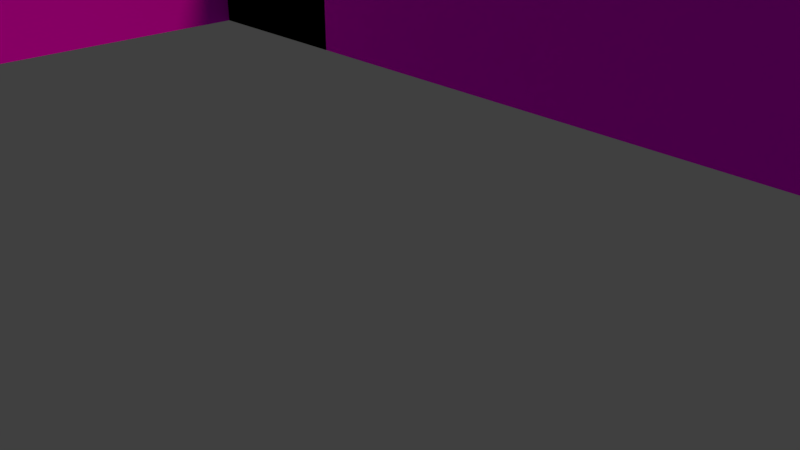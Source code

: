 # Source: untitled.blend  (saved by Blender 2.79.7; exported with 4.5.12 LTS)
import bpy
from mathutils import Matrix  # noqa: F401  (used for matrix-valued properties, if any)

bpy.ops.wm.read_factory_settings(use_empty=True)
scene = bpy.context.scene
scene.name = 'Scene'

# ---- collections
col_collection_1 = bpy.data.collections.new('Collection 1'); scene.collection.children.link(col_collection_1)

# ---- images (referenced by path relative to the original .blend; pixels are not part of the script)
import os
ASSET_DIR = os.environ.get("B2B_ASSET_DIR", "")  # directory of the original .blend (textures are referenced by path, not embedded)
HERE = os.path.dirname(os.path.abspath(__file__))  # packed textures are extracted next to this script under _unpacked/

def load_image(name, relpath, width, height, colorspace="sRGB"):
    """Load a texture the original file referenced (path relative to the .blend, or extracted next to this script)."""
    p = next((c for c in (os.path.join(HERE, relpath), os.path.join(ASSET_DIR, relpath)) if relpath and os.path.exists(c)), "")
    if p:
        img = bpy.data.images.load(p, check_existing=True)
        img.name = name
    else:  # same state as the original file: an image datablock whose file is absent (Cycles renders it pink)
        img = bpy.data.images.new(name, width, height)
        img.source = "FILE"
        img.filepath = "//" + (relpath or name)
    img.colorspace_settings.name = colorspace
    return img
img_stonewall01_jpg = load_image('stoneWall01.jpg', 'stoneWall01.jpg', 1024, 1024, 'sRGB')
img_stonefloor_jpg = load_image('stoneFloor.jpg', 'stoneFloor.jpg', 1024, 1024, 'sRGB')
img_medievaldoor01_png = load_image('medievalDoor01.png', 'medievalDoor01.png', 1024, 1024, 'sRGB')
img_medievalwindow01_png = load_image('medievalWindow01.png', 'medievalWindow01.png', 1024, 1024, 'sRGB')
img_medievalwindow03_png = load_image('medievalWindow03.png', 'medievalWindow03.png', 1024, 1024, 'sRGB')
img_medievalwindow04_png = load_image('medievalWindow04.PNG', 'medievalWindow04.PNG', 1024, 1024, 'sRGB')
img_oldsquarestonestreet_jpg = load_image('oldSquareStoneStreet.jpg', 'oldSquareStoneStreet.jpg', 1024, 1024, 'sRGB')

# ---- materials (node trees are filled in below, after node groups)
mat_white = bpy.data.materials.new('white')
mat_white.alpha_threshold = 0.0
mat_white.diffuse_color = (1.0, 0.9404, 0.9404, 1.0)
mat_white.roughness = 0.5
mat_black = bpy.data.materials.new('black')
mat_black.alpha_threshold = 0.0
mat_black.preview_render_type = 'CUBE'
mat_black.diffuse_color = (0.0, 0.0, 0.0, 1.0)
mat_black.roughness = 0.5
mat_black.line_color = (0.0, 0.0, 0.0, 1.0)
mat_wall__cyrcles = bpy.data.materials.new('wall- cyrcles')
mat_wall__cyrcles.alpha_threshold = 0.0
mat_wall__cyrcles.roughness = 0.5
mat_material = bpy.data.materials.new('Material')
mat_material.alpha_threshold = 0.0
mat_material.roughness = 0.5
mat_material_001 = bpy.data.materials.new('Material.001')
mat_material_001.alpha_threshold = 0.0
mat_material_001.roughness = 0.5
mat_material_002 = bpy.data.materials.new('Material.002')
mat_material_002.alpha_threshold = 0.0
mat_material_002.roughness = 0.5
mat_material_003 = bpy.data.materials.new('Material.003')
mat_material_003.alpha_threshold = 0.0
mat_material_003.roughness = 0.5
mat_material_004 = bpy.data.materials.new('Material.004')
mat_material_004.alpha_threshold = 0.0
mat_material_004.roughness = 0.5
mat_material_005 = bpy.data.materials.new('Material.005')
mat_material_005.alpha_threshold = 0.0
mat_material_005.roughness = 0.5
mat_material_006 = bpy.data.materials.new('Material.006')
mat_material_006.alpha_threshold = 0.0
mat_material_006.roughness = 0.5

# ---- material node trees
mat_wall__cyrcles.use_nodes = True; mat_wall__cyrcles.node_tree.nodes.clear()
_N = mat_wall__cyrcles.node_tree.nodes; _L = mat_wall__cyrcles.node_tree.links
n0 = _N.new('ShaderNodeOutputMaterial'); n0.name = 'Material Output'; n0.location = (300, 300)
n1 = _N.new('ShaderNodeBsdfDiffuse'); n1.name = 'Diffuse BSDF'; n1.location = (10, 300)
n2 = _N.new('ShaderNodeTexImage'); n2.name = 'Image Texture'; n2.location = (-180, 300)
n2.width = 140
n2.image = img_stonewall01_jpg
_L.new(n1.outputs[0], n0.inputs[0])
_L.new(n2.outputs[0], n1.inputs[0])
n0.is_active_output = True
mat_material.use_nodes = True; mat_material.node_tree.nodes.clear()
_N = mat_material.node_tree.nodes; _L = mat_material.node_tree.links
n0 = _N.new('ShaderNodeOutputMaterial'); n0.name = 'Material Output'; n0.location = (300, 300)
n1 = _N.new('ShaderNodeBsdfDiffuse'); n1.name = 'Diffuse BSDF'; n1.location = (10, 300)
n2 = _N.new('ShaderNodeTexImage'); n2.name = 'Image Texture'; n2.location = (-180, 300)
n2.width = 140
n2.image = img_stonefloor_jpg
_L.new(n1.outputs[0], n0.inputs[0])
_L.new(n2.outputs[0], n1.inputs[0])
n0.is_active_output = True
mat_material_001.use_nodes = True; mat_material_001.node_tree.nodes.clear()
_N = mat_material_001.node_tree.nodes; _L = mat_material_001.node_tree.links
n0 = _N.new('ShaderNodeOutputMaterial'); n0.name = 'Material Output'; n0.location = (300, 300)
n1 = _N.new('ShaderNodeBsdfDiffuse'); n1.name = 'Diffuse BSDF'; n1.location = (10, 300)
n2 = _N.new('ShaderNodeTexImage'); n2.name = 'Image Texture'; n2.location = (-180, 300)
n2.width = 140
n2.image = img_medievaldoor01_png
_L.new(n1.outputs[0], n0.inputs[0])
_L.new(n2.outputs[0], n1.inputs[0])
n0.is_active_output = True
mat_material_002.use_nodes = True; mat_material_002.node_tree.nodes.clear()
_N = mat_material_002.node_tree.nodes; _L = mat_material_002.node_tree.links
n0 = _N.new('ShaderNodeOutputMaterial'); n0.name = 'Material Output'; n0.location = (300, 300)
n1 = _N.new('ShaderNodeBsdfDiffuse'); n1.name = 'Diffuse BSDF'; n1.location = (10, 300)
n2 = _N.new('ShaderNodeTexImage'); n2.name = 'Image Texture'; n2.location = (-180, 300)
n2.width = 140
n2.image = img_medievalwindow01_png
_L.new(n1.outputs[0], n0.inputs[0])
_L.new(n2.outputs[0], n1.inputs[0])
n0.is_active_output = True
mat_material_003.use_nodes = True; mat_material_003.node_tree.nodes.clear()
_N = mat_material_003.node_tree.nodes; _L = mat_material_003.node_tree.links
n0 = _N.new('ShaderNodeOutputMaterial'); n0.name = 'Material Output'; n0.location = (300, 300)
n1 = _N.new('ShaderNodeBsdfDiffuse'); n1.name = 'Diffuse BSDF'; n1.location = (10, 300)
n2 = _N.new('ShaderNodeTexImage'); n2.name = 'Image Texture'; n2.location = (-180, 300)
n2.width = 140
n2.image = img_medievalwindow03_png
_L.new(n1.outputs[0], n0.inputs[0])
_L.new(n2.outputs[0], n1.inputs[0])
n0.is_active_output = True
mat_material_004.use_nodes = True; mat_material_004.node_tree.nodes.clear()
_N = mat_material_004.node_tree.nodes; _L = mat_material_004.node_tree.links
n0 = _N.new('ShaderNodeOutputMaterial'); n0.name = 'Material Output'; n0.location = (300, 300)
n1 = _N.new('ShaderNodeBsdfDiffuse'); n1.name = 'Diffuse BSDF'; n1.location = (10, 300)
n2 = _N.new('ShaderNodeTexImage'); n2.name = 'Image Texture'; n2.location = (-180, 300)
n2.width = 140
n2.image = img_medievalwindow04_png
_L.new(n1.outputs[0], n0.inputs[0])
_L.new(n2.outputs[0], n1.inputs[0])
n0.is_active_output = True
mat_material_005.use_nodes = True; mat_material_005.node_tree.nodes.clear()
_N = mat_material_005.node_tree.nodes; _L = mat_material_005.node_tree.links
n0 = _N.new('ShaderNodeOutputMaterial'); n0.name = 'Material Output'; n0.location = (300, 300)
n1 = _N.new('ShaderNodeBsdfDiffuse'); n1.name = 'Diffuse BSDF'; n1.location = (10, 300)
n2 = _N.new('ShaderNodeTexImage'); n2.name = 'Image Texture'; n2.location = (-180, 300)
n2.width = 140
n2.image = img_oldsquarestonestreet_jpg
_L.new(n1.outputs[0], n0.inputs[0])
_L.new(n2.outputs[0], n1.inputs[0])
n0.is_active_output = True
mat_material_006.use_nodes = True; mat_material_006.node_tree.nodes.clear()
_N = mat_material_006.node_tree.nodes; _L = mat_material_006.node_tree.links
n0 = _N.new('ShaderNodeOutputMaterial'); n0.name = 'Material Output'; n0.location = (300, 300)
n1 = _N.new('ShaderNodeBsdfDiffuse'); n1.name = 'Diffuse BSDF'; n1.location = (10, 300)
n2 = _N.new('ShaderNodeTexImage'); n2.name = 'Image Texture'; n2.location = (-180, 300)
n2.width = 140
n2.image = img_medievaldoor01_png
_L.new(n1.outputs[0], n0.inputs[0])
_L.new(n2.outputs[0], n1.inputs[0])
n0.is_active_output = True

# ---- world
world_world = bpy.data.worlds.new('World'); scene.world = world_world
world_world.color = (0.05088, 0.05088, 0.05088)
world_world.use_sun_shadow = False
world_world.sun_shadow_jitter_overblur = 0.0

# ---- cameras
cam_camera = bpy.data.cameras.new('Camera')
cam_camera.clip_end = 100.0
cam_camera.lens = 35.0
cam_camera.sensor_width = 32.0
cam_camera.sensor_height = 18.0
cam_camera.ortho_scale = 7.314
cam_camera.dof.focus_distance = 0.0

# ---- lights
light_sun = bpy.data.lights.new('Sun', 'SUN')
light_sun.transmission_factor = 0.0
light_sun.angle = 0.1993
light_sun.energy = 1.0
light_sun.shadow_buffer_clip_start = 0.5
light_sun.shadow_soft_size = 0.1
light_sun.shadow_cascade_max_distance = 1000.0
light_lamp = bpy.data.lights.new('Lamp', 'SUN')
light_lamp.color = (1.0, 0.417, 0.3831)
light_lamp.transmission_factor = 0.0
light_lamp.cutoff_distance = 30.0
light_lamp.angle = 0.1993
light_lamp.energy = 1.0
light_lamp.shadow_buffer_clip_start = 1.001
light_lamp.shadow_soft_size = 0.1
light_lamp.shadow_cascade_max_distance = 1000.0

# ---- meshes
me_cube = bpy.data.meshes.new('Cube')
me_cube.from_pydata([(1.596, 0.1982, -1.565), (1.596, -1.802, -1.565), (-0.4045, -1.802, -1.565), (-0.4045, 0.1982, -1.565), (1.596, 0.1982, 0.4354), (1.596, -1.802, 0.4354), (-0.4045, -1.802, 0.4354), (-0.4045, 0.1982, 0.4354), (1.596, 0.1982, -1.565), (1.596, -1.802, -1.565), (-0.4045, 0.1982, -1.565), (1.596, 0.1982, 0.4354), (-0.4045, -1.802, -1.565), (1.596, -1.802, 0.4354), (-0.4045, -1.802, 0.4354), (-0.4045, 0.1982, 0.4354), (3.478, 0.1982, -1.565), (3.478, -1.802, -1.565), (3.478, 0.1982, 0.4354), (3.478, -1.802, 0.4354), (5.385, 0.1982, -1.565), (5.385, -1.802, -1.565), (5.385, 0.1982, 0.4354), (5.385, -1.802, 0.4354), (7.107, 0.1256, -1.565), (7.107, -1.802, -1.565), (7.107, 0.1256, 0.4354), (7.107, -1.802, 0.4354), (8.612, 0.1256, -1.565), (8.612, -1.802, -1.565), (8.612, 0.1256, 0.4354), (8.612, -1.802, 0.4354), (-2.526, -1.802, -1.565), (-2.526, 0.1982, -1.565), (-2.526, -1.802, 0.4354), (-2.526, 0.1982, 0.4354), (-0.4045, 2.258, -1.565), (-0.4045, 2.258, 0.4354), (-2.526, 2.258, -1.565), (-2.526, 2.258, 0.4354), (-0.4045, 4.262, -1.565), (-0.4045, 4.262, 0.4354), (-2.526, 4.262, -1.565), (-2.526, 4.262, 0.4354), (-0.4045, 6.11, -1.565), (-0.4045, 6.11, 0.4354), (-2.526, 6.11, -1.565), (-2.526, 6.11, 0.4354), (-0.4045, -3.806, -1.565), (-0.4045, -3.806, 0.4354), (-2.526, -3.806, -1.565), (-2.526, -3.806, 0.4354), (-0.4045, -5.807, -1.565), (-0.4045, -5.807, 0.4354), (-2.526, -5.807, -1.565), (-2.526, -5.807, 0.4354), (-0.4045, -7.83, -1.565), (-0.4045, -7.83, 0.4354), (-2.526, -7.83, -1.565), (-2.526, -7.83, 0.4354), (8.612, -1.802, -1.565), (8.612, -1.802, 0.4354), (8.612, 0.1256, -1.565), (8.612, 0.1256, 0.4354), (4.432, -1.802, -1.565), (4.432, -1.802, 0.4354), (4.432, 0.1982, -1.565), (4.432, 0.1982, 0.4354), (-0.4045, -4.775, -1.565), (-2.526, -4.775, -1.565), (-0.4045, -4.775, 0.4354), (-2.526, -4.775, 0.4354), (-2.526, -4.291, -1.565), (-0.4045, -4.291, -1.565), (-0.4045, -4.291, 0.4354), (-2.526, -4.291, 0.4354), (-0.4045, -5.283, -1.565), (-0.4045, -5.283, 0.4354), (-2.526, -5.283, 0.4354), (-2.526, -5.283, -1.565), (6.239, -1.802, 0.4354), (6.239, 0.1622, 0.4354), (6.239, 0.1622, -1.565), (6.239, -1.802, -1.565), (6.673, -1.802, 0.4354), (6.673, -1.802, -1.565), (6.673, 0.1439, 0.4354), (6.673, 0.1439, -1.565), (5.812, 0.1802, 0.4354), (5.812, 0.1802, -1.565), (5.812, -1.802, 0.4354), (5.812, -1.802, -1.565), (6.89, -1.802, 0.4354), (6.89, -1.802, -1.565), (6.89, 0.1347, 0.4354), (6.89, 0.1347, -1.565)], [], [(0, 3, 2, 1), (4, 5, 6, 7), (0, 1, 5, 4), (1, 2, 6, 5), (2, 3, 7, 6), (4, 7, 3, 0), (8, 9, 12, 10), (11, 15, 14, 13), (11, 13, 19, 18), (9, 13, 14, 12), (10, 12, 32, 33), (11, 8, 10, 15), (65, 64, 21, 23), (13, 9, 17, 19), (8, 11, 18, 16), (9, 8, 16, 17), (94, 92, 27, 26), (64, 66, 20, 21), (67, 65, 23, 22), (66, 67, 22, 20), (61, 60, 29, 31), (95, 94, 26, 24), (92, 93, 25, 27), (93, 95, 24, 25), (28, 30, 31, 29), (60, 62, 28, 29), (63, 61, 31, 30), (62, 63, 30, 28), (32, 34, 35, 33), (34, 32, 50, 51), (14, 15, 35, 34), (10, 33, 38, 36), (36, 38, 42, 40), (33, 35, 39, 38), (15, 10, 36, 37), (35, 15, 37, 39), (41, 40, 44, 45), (37, 36, 40, 41), (39, 37, 41, 43), (38, 39, 43, 42), (45, 44, 46, 47), (43, 41, 45, 47), (42, 43, 47, 46), (40, 42, 46, 44), (79, 76, 52, 54), (12, 14, 49, 48), (14, 34, 51, 49), (32, 12, 48, 50), (53, 55, 59, 57), (76, 77, 53, 52), (77, 78, 55, 53), (78, 79, 54, 55), (56, 57, 59, 58), (55, 54, 58, 59), (54, 52, 56, 58), (52, 53, 57, 56), (24, 26, 63, 62), (26, 27, 61, 63), (25, 24, 62, 60), (27, 25, 60, 61), (16, 18, 67, 66), (18, 19, 65, 67), (17, 16, 66, 64), (19, 17, 64, 65), (75, 72, 69, 71), (74, 75, 71, 70), (73, 74, 70, 68), (72, 73, 68, 69), (50, 48, 73, 72), (48, 49, 74, 73), (49, 51, 75, 74), (51, 50, 72, 75), (71, 69, 79, 78), (70, 71, 78, 77), (68, 70, 77, 76), (69, 68, 76, 79), (91, 89, 82, 83), (90, 91, 83, 80), (89, 88, 81, 82), (88, 90, 80, 81), (83, 82, 87, 85), (80, 83, 85, 84), (82, 81, 86, 87), (81, 80, 84, 86), (22, 23, 90, 88), (20, 22, 88, 89), (23, 21, 91, 90), (21, 20, 89, 91), (85, 87, 95, 93), (84, 85, 93, 92), (87, 86, 94, 95), (86, 84, 92, 94)])
me_cube.polygons.foreach_set('material_index', [3, 3, 3, 3, 3, 3, 3, 3, 3, 6, 3, 6, 3, 3, 3, 3, 3, 3, 3, 3, 3, 5, 5, 3, 4, 3, 3, 3, 5, 3, 3, 3, 3, 3, 3, 3, 3, 3, 3, 3, 4, 3, 7, 3, 3, 3, 3, 3, 3, 7, 3, 7, 9, 7, 3, 3, 3, 3, 3, 3, 3, 3, 3, 3, 7, 3, 7, 3, 3, 7, 3, 7, 7, 3, 7, 3, 3, 5, 5, 3, 3, 5, 5, 3, 3, 5, 5, 3, 3, 5, 5, 3])
_uv = me_cube.uv_layers.new(name='UVMap')
_uv.uv.foreach_set('vector', [0.0, 0.0, 0.0, 0.0, 0.0, 0.0, 0.0, 0.0, 0.0, 0.0, 0.0, 0.0, 0.0, 0.0, 0.0, 0.0, 0.0, 0.0, 0.0, 0.0, 0.0, 0.0, 0.0, 0.0, 0.0, 0.0, 0.0, 0.0, 0.0, 0.0, 0.0, 0.0, 0.0, 0.0, 0.0, 0.0, 0.0, 0.0, 0.0, 0.0, 0.0, 0.0, 0.0, 0.0, 0.0, 0.0, 0.0, 0.0, 0.5001, 0.4706, 0.5428, 0.4766, 0.54, 0.5256, 0.494, 0.5187, 0.5214, 0.6041, 0.5112, 0.6249, 0.4529, 0.6226, 0.4539, 0.601, 0.5214, 0.6041, 0.4539, 0.601, 0.4552, 0.5731, 0.5345, 0.5775, 0.9981, 0.0, 1.0, 0.9867, 0.0001473, 1.0, 0.0, -0.01215, 0.494, 0.5187, 0.54, 0.5256, 0.5366, 0.5868, 0.4865, 0.5785, 0.0, 1.0, 0.0158, 0.0, 1.0, 0.01974, 0.9976, 0.9916, 0.4713, 0.5888, 0.4734, 0.5172, 0.4896, 0.5031, 0.4888, 0.577, 0.4276, 0.6183, 0.4322, 0.5528, 0.4584, 0.5301, 0.4553, 0.5996, 0.5089, 0.5828, 0.5096, 0.6421, 0.4791, 0.6241, 0.4805, 0.5622, 0.5428, 0.4766, 0.5001, 0.4706, 0.505, 0.4312, 0.545, 0.4365, 0.5726, 0.4923, 0.4592, 0.4831, 0.4595, 0.476, 0.5753, 0.4857, 0.5461, 0.4181, 0.5073, 0.4132, 0.5094, 0.3962, 0.547, 0.4008, 0.5431, 0.56, 0.456, 0.5548, 0.457, 0.5324, 0.5535, 0.5388, 0.4646, 0.5506, 0.4619, 0.614, 0.4433, 0.6031, 0.4476, 0.5382, 0.5, 9.686e-08, 0.5, 1.0, 0.0, 1.0, 0.0, 1.937e-07, 0.138, 3.715e-05, 0.138, 1.0, 3.715e-05, 1.0, 3.745e-05, 3.715e-05, 0.8731, 0.991, 0.8994, -0.001739, 1.028, 0.0, 1.0, 0.9897, 0.5485, 0.3757, 0.5136, 0.3716, 0.5142, 0.3681, 0.5487, 0.3721, 0.9999, 8.206e-05, 0.9999, 0.986, 8.206e-05, 0.986, 8.238e-05, 8.216e-05, 0.3606, 0.9324, 0.4759, 0.9324, 0.4759, 0.9999, 0.3606, 0.9999, 0.8891, 0.2808, 0.8929, 0.006642, 0.9999, 0.008149, 0.9961, 0.2823, 0.2506, 7.088e-05, 0.2506, 0.9999, 7.079e-05, 0.9999, 7.079e-05, 7.097e-05, 0.9564, 0.0, 1.0, 0.9925, 0.0, 1.0, 0.01106, 0.01436, 0.4961, 0.6644, 0.4964, 0.6096, 0.5229, 0.6302, 0.5246, 0.6832, 0.4529, 0.6226, 0.5112, 0.6249, 0.503, 0.6414, 0.4522, 0.6397, 0.494, 0.5187, 0.4865, 0.5785, 0.4361, 0.5703, 0.4476, 0.5117, 0.4476, 0.5117, 0.4361, 0.5703, 0.3881, 0.5624, 0.4034, 0.505, 0.4667, 0.5867, 0.464, 0.6431, 0.4263, 0.6181, 0.4322, 0.5599, 0.5377, 0.6586, 0.5354, 0.6021, 0.5698, 0.5838, 0.5746, 0.6429, 0.503, 0.6414, 0.5112, 0.6249, 0.5691, 0.6272, 0.5538, 0.6432, 0.6156, 0.6254, 0.6076, 0.5636, 0.6473, 0.5425, 0.659, 0.6069, 0.5746, 0.6429, 0.5698, 0.5838, 0.6076, 0.5636, 0.6156, 0.6254, 0.5538, 0.6432, 0.5691, 0.6272, 0.6235, 0.6293, 0.6018, 0.6448, 0.4322, 0.5599, 0.4263, 0.6181, 0.384, 0.5901, 0.3939, 0.5303, 0.0, 0.9964, 0.02331, 0.0, 1.028, 0.0076, 1.0, 1.0, 0.6018, 0.6448, 0.6235, 0.6293, 0.6722, 0.6312, 0.6448, 0.6463, 1.0, 0.0, 0.9892, 1.027, 0.0, 1.0, 0.009981, -0.01187, 0.4034, 0.505, 0.3881, 0.5624, 0.3448, 0.5552, 0.3634, 0.499, 0.6272, 0.6017, 0.6231, 0.5381, 0.6351, 0.5399, 0.6404, 0.6038, 0.4084, 0.5735, 0.4026, 0.6352, 0.358, 0.6204, 0.3671, 0.5554, 0.4529, 0.6226, 0.4522, 0.6397, 0.3996, 0.6379, 0.3925, 0.6202, 0.5366, 0.5868, 0.54, 0.5256, 0.5871, 0.5327, 0.5879, 0.5952, 0.3299, 0.6177, 0.3455, 0.636, 0.2889, 0.6341, 0.2642, 0.6151, 0.272, 0.01738, 0.2548, 0.9785, 0.07854, 0.9816, 0.03257, 0.02045, 0.3455, 0.6183, 0.359, 0.6365, 0.3455, 0.636, 0.3299, 0.6177, 0.748, 1.005, 0.7267, 0.00518, 0.9689, 0.0, 1.0, 1.007, 1.026, 0.01124, 1.0, 0.9926, 0.0, 1.0, -0.001328, 0.0, -0.02462, 1.0, 0.0, 0.0215, 0.9878, 0.0, 1.0, 1.008, 0.6404, 0.6038, 0.6351, 0.5399, 0.6846, 0.5474, 0.6946, 0.6127, 0.3196, 0.5345, 0.3063, 0.6032, 0.2449, 0.5828, 0.2639, 0.5101, 0.4122, 0.5143, 0.4046, 0.582, 0.3668, 0.5599, 0.3781, 0.4896, 0.5753, 0.4857, 0.4595, 0.476, 0.463, 0.3967, 0.6101, 0.4125, 0.5487, 0.3721, 0.5142, 0.3681, 0.517, 0.3457, 0.5499, 0.3493, 0.5251, 0.5525, 0.523, 0.4742, 0.5573, 0.4445, 0.563, 0.5269, 0.4805, 0.5622, 0.4791, 0.6241, 0.4619, 0.614, 0.4646, 0.5506, 0.5345, 0.5775, 0.4552, 0.5731, 0.456, 0.5548, 0.5431, 0.56, 0.545, 0.4365, 0.505, 0.4312, 0.5073, 0.4132, 0.5461, 0.4181, 0.4553, 0.5996, 0.4584, 0.5301, 0.4734, 0.5172, 0.4713, 0.5888, 0.2439, 1.002, 0.2422, 0.01554, 0.4844, 0.01036, 0.4959, 1.004, 0.3768, 0.6195, 0.3861, 0.6374, 0.3725, 0.6369, 0.3612, 0.6189, 0.7463, 0.007228, 0.7148, 0.9856, 0.4847, 0.9843, 0.5108, 0.006983, 0.601, 0.5974, 0.5991, 0.5345, 0.6111, 0.5363, 0.6141, 0.5995, 0.5879, 0.5952, 0.5871, 0.5327, 0.5991, 0.5345, 0.601, 0.5974, 0.9818, 0.007474, 0.945, 0.987, 0.7148, 0.9856, 0.7463, 0.007228, 0.3925, 0.6202, 0.3996, 0.6379, 0.3861, 0.6374, 0.3768, 0.6195, -0.008102, 1.0, 0.0, 0.02072, 0.2422, 0.01554, 0.2439, 1.002, 0.4959, 1.004, 0.4844, 0.01036, 0.7267, 0.00518, 0.748, 1.005, 0.3612, 0.6189, 0.3725, 0.6369, 0.359, 0.6365, 0.3455, 0.6183, 0.5108, 0.006983, 0.4847, 0.9843, 0.2545, 0.9829, 0.2753, 0.006738, 0.6141, 0.5995, 0.6111, 0.5363, 0.6231, 0.5381, 0.6272, 0.6017, 0.5474, 0.3936, 0.5106, 0.3891, 0.5118, 0.3821, 0.5479, 0.3864, 0.2389, 0.9974, 0.257, -0.01044, 0.5139, -0.006957, 0.4926, 0.9948, 0.7524, 0.01808, 0.7664, 0.9934, 0.5109, 0.9867, 0.5047, 0.01206, 0.559, 0.5256, 0.4576, 0.5183, 0.4582, 0.5042, 0.5644, 0.5123, 0.5479, 0.3864, 0.5118, 0.3821, 0.513, 0.3751, 0.5483, 0.3792, 0.4926, 0.9948, 0.5139, -0.006957, 0.7709, -0.003479, 0.7463, 0.9923, 0.5047, 0.01206, 0.5109, 0.9867, 0.2555, 0.9801, 0.2571, 0.006028, 0.5644, 0.5123, 0.4582, 0.5042, 0.4589, 0.4901, 0.5699, 0.499, 0.5535, 0.5388, 0.457, 0.5324, 0.4576, 0.5183, 0.559, 0.5256, 1.0, 0.02411, 1.022, 1.0, 0.7664, 0.9934, 0.7524, 0.01808, -0.01486, 1.0, 0.0, -0.01391, 0.257, -0.01044, 0.2389, 0.9974, 0.547, 0.4008, 0.5094, 0.3962, 0.5106, 0.3891, 0.5474, 0.3936, 0.5483, 0.3792, 0.513, 0.3751, 0.5136, 0.3716, 0.5485, 0.3757, 0.7463, 0.9923, 0.7709, -0.003479, 0.8994, -0.001739, 0.8731, 0.991, 0.2571, 0.006028, 0.2555, 0.9801, 0.1277, 0.9768, 0.1332, 0.003014, 0.5699, 0.499, 0.4589, 0.4901, 0.4592, 0.4831, 0.5726, 0.4923])
me_cube.materials.append(mat_white)
me_cube.materials.append(mat_black)
me_cube.materials.append(mat_wall__cyrcles)
me_cube.materials.append(mat_material)
me_cube.materials.append(mat_material_001)
me_cube.materials.append(mat_material_002)
me_cube.materials.append(mat_material_003)
me_cube.materials.append(mat_material_004)
me_cube.materials.append(mat_material_005)
me_cube.materials.append(mat_material_006)
me_cube.use_remesh_preserve_volume = False
me_cube.use_remesh_preserve_attributes = False
me_cube.use_mirror_vertex_groups = False
me_cube.update()

# ---- objects
ob_sun = bpy.data.objects.new('Sun', light_sun)
ob_cube = bpy.data.objects.new('Cube', me_cube)
ob_lamp = bpy.data.objects.new('Lamp', light_lamp)
ob_camera = bpy.data.objects.new('Camera', cam_camera)

# ---- transforms, parenting, visibility, modifiers, constraints
ob_sun.location = (-6.516, 3.725, 13.61)
ob_sun.lineart.crease_threshold = 0.0
ob_cube.location = (-1.918, 1.483, 4.221)
ob_cube.lock_rotations_4d = False
ob_cube.empty_display_type = 'ARROWS'
ob_cube.lineart.crease_threshold = 0.0
ob_lamp.location = (2.013, -1.482, 8.096)
ob_lamp.rotation_euler = (0.6503, 0.05522, 1.866)
ob_lamp.lock_rotations_4d = False
ob_lamp.empty_display_type = 'ARROWS'
ob_lamp.color = (0.0, 0.0, 0.0, 0.0)
ob_lamp.lineart.crease_threshold = 0.0
ob_camera.location = (7.481, -6.508, 5.344)
ob_camera.rotation_euler = (1.109, 0.0, 0.8149)
ob_camera.lock_rotations_4d = False
ob_camera.empty_display_type = 'ARROWS'
ob_camera.color = (0.0, 0.0, 0.0, 0.0)
ob_camera.display_type = 'WIRE'
ob_camera.lineart.crease_threshold = 0.0

# ---- collection membership
col_collection_1.objects.link(ob_sun)
col_collection_1.objects.link(ob_cube)
col_collection_1.objects.link(ob_lamp)
col_collection_1.objects.link(ob_camera)

# ---- scene / render settings (as saved in the file)
scene.camera = ob_camera
scene.frame_start = 1; scene.frame_end = 250; scene.frame_set(1)
scene.render.engine = 'CYCLES'
scene.render.resolution_percentage = 50
scene.render.dither_intensity = 0.0
scene.cycles.use_denoising = False
scene.cycles.samples = 128
scene.cycles.sampling_pattern = 'TABULATED_SOBOL'
scene.cycles.use_adaptive_sampling = False
scene.cycles.use_light_tree = False
scene.view_settings.view_transform = 'Standard'
bpy.context.view_layer.update()
